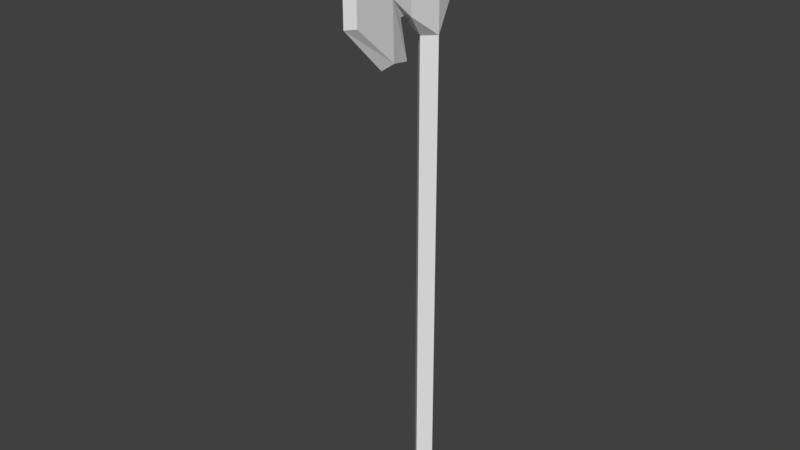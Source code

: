 # Source: LameAxe.blend  (saved by Blender 2.79.0; exported with 4.5.12 LTS)
import bpy
from mathutils import Matrix  # noqa: F401  (used for matrix-valued properties, if any)

bpy.ops.wm.read_factory_settings(use_empty=True)
scene = bpy.context.scene
scene.name = 'Scene'

# ---- collections
col_collection_1 = bpy.data.collections.new('Collection 1'); scene.collection.children.link(col_collection_1)

# ---- world
world_world = bpy.data.worlds.new('World'); scene.world = world_world
world_world.color = (0.05088, 0.05088, 0.05088)
world_world.use_sun_shadow = False
world_world.sun_shadow_jitter_overblur = 0.0
world_world.cycles.sampling_method = 'MANUAL'

# ---- meshes
me_cube_001 = bpy.data.meshes.new('Cube.001')
me_cube_001.from_pydata([(0.0, 0.1661, -3.431), (0.0, 0.1661, 3.431), (0.06115, 0.4504, 4.497), (0.1661, 0.0, -3.431), (0.0, -0.1661, -3.431), (0.0, -0.1661, 3.431), (0.1661, 0.0, 3.431), (0.0, 0.0, -3.431), (0.1661, 0.0, 4.385), (0.093, -0.4504, 4.749), (0.0, 0.0, 5.223), (0.06115, 0.4504, 4.001), (0.1661, 0.0, 4.137), (0.093, -0.4504, 3.749), (0.0, 0.4504, 4.497), (0.0, 0.4504, 4.001), (0.0, -0.4504, 4.749), (0.0, -0.4504, 3.749), (0.093, -0.7948, 4.453), (0.093, -0.7948, 4.045), (0.0, -0.5419, 4.749), (0.0, -0.5419, 3.749), (0.093, -1.427, 4.674), (0.093, -1.427, 3.824), (0.0, -0.5419, 5.333), (0.093, -0.7731, 3.246), (0.1337, -0.9884, 5.169), (0.0, -1.556, 4.674), (0.0, -0.4191, 3.165), (0.0, -1.556, 3.824), (0.0, -1.086, 5.312), (0.0, -0.9022, 3.165)], [], [(12, 11, 2, 8), (0, 3, 7), (8, 2, 10), (0, 1, 6, 3), (12, 8, 9, 13), (4, 7, 3), (8, 10, 9), (4, 3, 6, 5), (6, 12, 13, 5), (6, 1, 11, 12), (11, 1, 15), (2, 14, 10), (2, 11, 15, 14), (17, 13, 19, 21), (10, 16, 9), (13, 17, 5), (13, 9, 18, 19), (9, 16, 20, 18), (22, 26, 30, 27), (25, 23, 29, 31), (19, 18, 22, 23), (24, 26, 30), (18, 20, 24), (22, 18, 24, 26), (19, 23, 25, 28), (21, 19, 28), (25, 28, 31), (23, 22, 27, 29)])
me_cube_001.use_remesh_preserve_volume = False
me_cube_001.use_remesh_preserve_attributes = False
me_cube_001.use_mirror_vertex_groups = False
me_cube_001.update()

# ---- objects
ob_lameaxe = bpy.data.objects.new('LameAxe', me_cube_001)

# ---- transforms, parenting, visibility, modifiers, constraints
ob_lameaxe.location = (0.0, 0.0, 0.0)
ob_lameaxe.lineart.crease_threshold = 0.0
_m = ob_lameaxe.modifiers.new('Mirror', 'MIRROR')
_m.use_clip = True

# ---- collection membership
col_collection_1.objects.link(ob_lameaxe)

# ---- scene / render settings (as saved in the file)
scene.frame_start = 1; scene.frame_end = 250; scene.frame_set(1)
scene.render.engine = 'BLENDER_EEVEE_NEXT'
scene.render.resolution_percentage = 50
scene.render.dither_intensity = 0.0
scene.cycles.use_denoising = False
scene.cycles.samples = 128
scene.cycles.sampling_pattern = 'TABULATED_SOBOL'
scene.cycles.use_adaptive_sampling = False
scene.cycles.use_light_tree = False
scene.cycles.blur_glossy = 0.0
scene.cycles.sample_clamp_indirect = 0.0
scene.view_settings.view_transform = 'Standard'
bpy.context.view_layer.update()

# ---- added for rendering (the .blend has no active camera and no usable light): camera, sun
cam_auto = bpy.data.cameras.new('AutoCamera')
cam_auto.lens = 50.0
cam_auto.sensor_width = 36.0
cam_auto.clip_end = 1000.0
ob_auto_camera = bpy.data.objects.new('AutoCamera', cam_auto)
scene.collection.objects.link(ob_auto_camera)
ob_auto_camera.location = (8.3242, -10.542, 7.61012)
ob_auto_camera.rotation_euler = (1.09748, -7.21219e-08, 0.694738)
scene.camera = ob_auto_camera
light_auto_sun = bpy.data.lights.new('AutoSun', 'SUN')
light_auto_sun.energy = 3.0
light_auto_sun.angle = 0.0523599
ob_auto_sun = bpy.data.objects.new('AutoSun', light_auto_sun)
scene.collection.objects.link(ob_auto_sun)
ob_auto_sun.rotation_euler = (0.872665, 0.174533, 0.523599)
bpy.context.view_layer.update()
